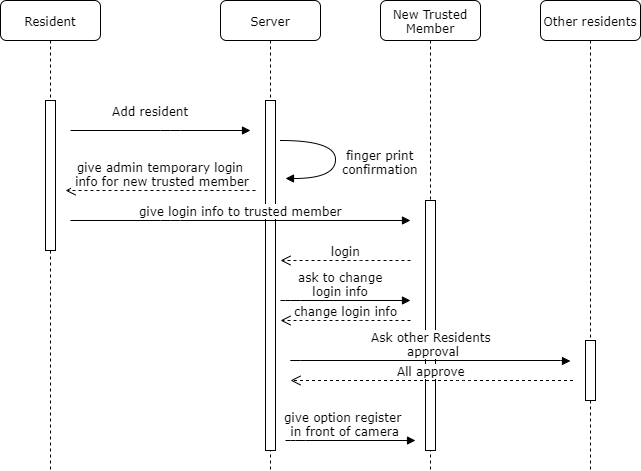

The diagram above was exported from draw.io. Its source (the exported page's mxGraphModel, read from the mxfile embedded in the PNG):
<mxGraphModel dx="1408" dy="699" grid="1" gridSize="10" guides="1" tooltips="1" connect="1" arrows="1" fold="1" page="1" pageScale="1" pageWidth="1100" pageHeight="850" background="#ffffff" math="0" shadow="0">
  <root>
    <mxCell id="0" />
    <mxCell id="1" parent="0" />
    <mxCell id="2XLu20E0puA28I8QhVb4-1" value="New Trusted Member" style="shape=umlLifeline;perimeter=lifelinePerimeter;whiteSpace=wrap;html=1;container=1;collapsible=0;recursiveResize=0;outlineConnect=0;rounded=1;shadow=0;comic=0;labelBackgroundColor=none;strokeWidth=1;fontFamily=Verdana;fontSize=12;align=center;" parent="1" vertex="1">
      <mxGeometry x="440" y="80" width="100" height="470" as="geometry" />
    </mxCell>
    <mxCell id="2XLu20E0puA28I8QhVb4-2" value="" style="html=1;points=[];perimeter=orthogonalPerimeter;rounded=0;shadow=0;comic=0;labelBackgroundColor=none;strokeWidth=1;fontFamily=Verdana;fontSize=12;align=center;" parent="2XLu20E0puA28I8QhVb4-1" vertex="1">
      <mxGeometry x="45" y="200" width="10" height="250" as="geometry" />
    </mxCell>
    <mxCell id="7baba1c4bc27f4b0-2" value="Server" style="shape=umlLifeline;perimeter=lifelinePerimeter;whiteSpace=wrap;html=1;container=1;collapsible=0;recursiveResize=0;outlineConnect=0;rounded=1;shadow=0;comic=0;labelBackgroundColor=none;strokeWidth=1;fontFamily=Verdana;fontSize=12;align=center;" parent="1" vertex="1">
      <mxGeometry x="280" y="80" width="100" height="470" as="geometry" />
    </mxCell>
    <mxCell id="7baba1c4bc27f4b0-10" value="" style="html=1;points=[];perimeter=orthogonalPerimeter;rounded=0;shadow=0;comic=0;labelBackgroundColor=none;strokeWidth=1;fontFamily=Verdana;fontSize=12;align=center;" parent="7baba1c4bc27f4b0-2" vertex="1">
      <mxGeometry x="45" y="100" width="10" height="350" as="geometry" />
    </mxCell>
    <mxCell id="7baba1c4bc27f4b0-8" value="Resident" style="shape=umlLifeline;perimeter=lifelinePerimeter;whiteSpace=wrap;html=1;container=1;collapsible=0;recursiveResize=0;outlineConnect=0;rounded=1;shadow=0;comic=0;labelBackgroundColor=none;strokeWidth=1;fontFamily=Verdana;fontSize=12;align=center;" parent="1" vertex="1">
      <mxGeometry x="60" y="80" width="100" height="470" as="geometry" />
    </mxCell>
    <mxCell id="7baba1c4bc27f4b0-9" value="" style="html=1;points=[];perimeter=orthogonalPerimeter;rounded=0;shadow=0;comic=0;labelBackgroundColor=none;strokeWidth=1;fontFamily=Verdana;fontSize=12;align=center;" parent="7baba1c4bc27f4b0-8" vertex="1">
      <mxGeometry x="45" y="100" width="10" height="150" as="geometry" />
    </mxCell>
    <mxCell id="7baba1c4bc27f4b0-3" value="Other residents" style="shape=umlLifeline;perimeter=lifelinePerimeter;whiteSpace=wrap;html=1;container=1;collapsible=0;recursiveResize=0;outlineConnect=0;rounded=1;shadow=0;comic=0;labelBackgroundColor=none;strokeWidth=1;fontFamily=Verdana;fontSize=12;align=center;" parent="1" vertex="1">
      <mxGeometry x="600" y="80" width="100" height="470" as="geometry" />
    </mxCell>
    <mxCell id="7baba1c4bc27f4b0-13" value="" style="html=1;points=[];perimeter=orthogonalPerimeter;rounded=0;shadow=0;comic=0;labelBackgroundColor=none;strokeWidth=1;fontFamily=Verdana;fontSize=12;align=center;" parent="7baba1c4bc27f4b0-3" vertex="1">
      <mxGeometry x="45" y="340" width="10" height="60" as="geometry" />
    </mxCell>
    <mxCell id="7baba1c4bc27f4b0-11" value="Add resident" style="html=1;verticalAlign=bottom;endArrow=block;labelBackgroundColor=none;fontFamily=Verdana;fontSize=12;edgeStyle=elbowEdgeStyle;elbow=vertical;" parent="1" edge="1">
      <mxGeometry x="0.1111" y="22" relative="1" as="geometry">
        <mxPoint x="130" y="210" as="sourcePoint" />
        <mxPoint x="310" y="210" as="targetPoint" />
        <Array as="points">
          <mxPoint x="230" y="210" />
        </Array>
        <mxPoint x="-20" y="12" as="offset" />
      </mxGeometry>
    </mxCell>
    <mxCell id="7baba1c4bc27f4b0-14" value="&lt;span style=&quot;background-color: rgb(255 , 255 , 255)&quot;&gt;Ask other Residents &lt;br&gt;approval&lt;/span&gt;" style="html=1;verticalAlign=bottom;endArrow=block;labelBackgroundColor=none;fontFamily=Verdana;fontSize=12;edgeStyle=elbowEdgeStyle;elbow=vertical;" parent="1" edge="1">
      <mxGeometry relative="1" as="geometry">
        <mxPoint x="350" y="440.5" as="sourcePoint" />
        <mxPoint x="630" y="440.5" as="targetPoint" />
        <Array as="points">
          <mxPoint x="470" y="440" />
        </Array>
      </mxGeometry>
    </mxCell>
    <mxCell id="yQMNQaltAw3lR-aBNghy-28" value="finger print&lt;br&gt;confirmation" style="html=1;verticalAlign=bottom;endArrow=block;labelBackgroundColor=none;fontFamily=Verdana;fontSize=12;elbow=vertical;edgeStyle=orthogonalEdgeStyle;curved=1;entryX=1;entryY=0.286;entryPerimeter=0;exitX=1.038;exitY=0.345;exitPerimeter=0;" parent="1" edge="1">
      <mxGeometry x="0.3007" y="-45" relative="1" as="geometry">
        <mxPoint x="340" y="220" as="sourcePoint" />
        <mxPoint x="345" y="258" as="targetPoint" />
        <Array as="points">
          <mxPoint x="395" y="220" />
          <mxPoint x="395" y="258" />
        </Array>
        <mxPoint x="45" y="45" as="offset" />
      </mxGeometry>
    </mxCell>
    <mxCell id="yQMNQaltAw3lR-aBNghy-31" value="&lt;span style=&quot;background-color: rgb(255 , 255 , 255)&quot;&gt;give admin temporary login&lt;br&gt;&amp;nbsp;info for new trusted member&lt;/span&gt;" style="html=1;verticalAlign=bottom;endArrow=open;dashed=1;endSize=8;labelBackgroundColor=none;fontFamily=Verdana;fontSize=12;edgeStyle=elbowEdgeStyle;elbow=vertical;" parent="1" edge="1">
      <mxGeometry relative="1" as="geometry">
        <mxPoint x="125" y="270" as="targetPoint" />
        <Array as="points">
          <mxPoint x="205" y="270" />
          <mxPoint x="205" y="260" />
          <mxPoint x="195" y="250" />
          <mxPoint x="165" y="245" />
          <mxPoint x="145" y="245" />
          <mxPoint x="195" y="170" />
          <mxPoint x="355" y="530" />
        </Array>
        <mxPoint x="315" y="270" as="sourcePoint" />
      </mxGeometry>
    </mxCell>
    <mxCell id="2XLu20E0puA28I8QhVb4-5" value="&lt;span style=&quot;background-color: rgb(255 , 255 , 255)&quot;&gt;give login info to&amp;nbsp;&lt;/span&gt;&lt;span style=&quot;background-color: rgb(255 , 255 , 255)&quot;&gt;trusted member&lt;/span&gt;" style="html=1;verticalAlign=bottom;endArrow=block;labelBackgroundColor=none;fontFamily=Verdana;fontSize=12;edgeStyle=elbowEdgeStyle;elbow=vertical;" parent="1" edge="1">
      <mxGeometry relative="1" as="geometry">
        <mxPoint x="130" y="300" as="sourcePoint" />
        <mxPoint x="470" y="300" as="targetPoint" />
        <Array as="points">
          <mxPoint x="230" y="300" />
        </Array>
        <mxPoint as="offset" />
      </mxGeometry>
    </mxCell>
    <mxCell id="2XLu20E0puA28I8QhVb4-13" value="&lt;span style=&quot;background-color: rgb(255 , 255 , 255)&quot;&gt;login&lt;/span&gt;" style="html=1;verticalAlign=bottom;endArrow=open;dashed=1;endSize=8;labelBackgroundColor=none;fontFamily=Verdana;fontSize=12;edgeStyle=elbowEdgeStyle;elbow=vertical;" parent="1" edge="1">
      <mxGeometry relative="1" as="geometry">
        <mxPoint x="340" y="340" as="targetPoint" />
        <Array as="points">
          <mxPoint x="410" y="340" />
          <mxPoint x="410" y="330" />
          <mxPoint x="400" y="320" />
          <mxPoint x="370" y="315" />
          <mxPoint x="350" y="315" />
          <mxPoint x="400" y="240" />
          <mxPoint x="560" y="600" />
        </Array>
        <mxPoint x="470" y="340" as="sourcePoint" />
      </mxGeometry>
    </mxCell>
    <mxCell id="2XLu20E0puA28I8QhVb4-14" value="&lt;span style=&quot;background-color: rgb(255 , 255 , 255)&quot;&gt;ask to change &lt;br&gt;login info&amp;nbsp;&lt;/span&gt;" style="html=1;verticalAlign=bottom;endArrow=block;labelBackgroundColor=none;fontFamily=Verdana;fontSize=12;edgeStyle=elbowEdgeStyle;elbow=vertical;" parent="1" edge="1">
      <mxGeometry x="-0.0769" relative="1" as="geometry">
        <mxPoint x="340" y="380" as="sourcePoint" />
        <mxPoint x="470" y="380" as="targetPoint" />
        <Array as="points">
          <mxPoint x="350" y="380" />
        </Array>
        <mxPoint as="offset" />
      </mxGeometry>
    </mxCell>
    <mxCell id="2XLu20E0puA28I8QhVb4-15" value="&lt;span style=&quot;background-color: rgb(255 , 255 , 255)&quot;&gt;change login info&lt;/span&gt;" style="html=1;verticalAlign=bottom;endArrow=open;dashed=1;endSize=8;labelBackgroundColor=none;fontFamily=Verdana;fontSize=12;edgeStyle=elbowEdgeStyle;elbow=vertical;" parent="1" edge="1">
      <mxGeometry relative="1" as="geometry">
        <mxPoint x="340" y="400" as="targetPoint" />
        <Array as="points">
          <mxPoint x="410" y="400" />
          <mxPoint x="410" y="390" />
          <mxPoint x="400" y="380" />
          <mxPoint x="370" y="375" />
          <mxPoint x="350" y="375" />
          <mxPoint x="400" y="300" />
          <mxPoint x="560" y="660" />
        </Array>
        <mxPoint x="470" y="400" as="sourcePoint" />
      </mxGeometry>
    </mxCell>
    <mxCell id="2XLu20E0puA28I8QhVb4-16" value="&lt;span style=&quot;background-color: rgb(255 , 255 , 255)&quot;&gt;give option&amp;nbsp;register&amp;nbsp;&lt;br&gt;in front&amp;nbsp;of camera&lt;br&gt;&lt;/span&gt;" style="html=1;verticalAlign=bottom;endArrow=block;labelBackgroundColor=none;fontFamily=Verdana;fontSize=12;edgeStyle=elbowEdgeStyle;elbow=vertical;" parent="1" edge="1">
      <mxGeometry x="-0.0769" relative="1" as="geometry">
        <mxPoint x="345" y="520" as="sourcePoint" />
        <mxPoint x="475" y="520" as="targetPoint" />
        <Array as="points">
          <mxPoint x="355" y="520" />
        </Array>
        <mxPoint as="offset" />
      </mxGeometry>
    </mxCell>
    <mxCell id="2XLu20E0puA28I8QhVb4-17" value="&lt;span style=&quot;background-color: rgb(255 , 255 , 255)&quot;&gt;All approve&lt;/span&gt;" style="html=1;verticalAlign=bottom;endArrow=open;dashed=1;endSize=8;labelBackgroundColor=none;fontFamily=Verdana;fontSize=12;edgeStyle=elbowEdgeStyle;elbow=vertical;" parent="1" edge="1">
      <mxGeometry x="0.0088" relative="1" as="geometry">
        <mxPoint x="350" y="460" as="targetPoint" />
        <Array as="points">
          <mxPoint x="522.5" y="460" />
          <mxPoint x="522.5" y="450" />
          <mxPoint x="512.5" y="440" />
          <mxPoint x="482.5" y="435" />
          <mxPoint x="462.5" y="435" />
          <mxPoint x="512.5" y="360" />
          <mxPoint x="672.5" y="720" />
        </Array>
        <mxPoint x="632.5" y="460" as="sourcePoint" />
        <mxPoint as="offset" />
      </mxGeometry>
    </mxCell>
  </root>
</mxGraphModel>